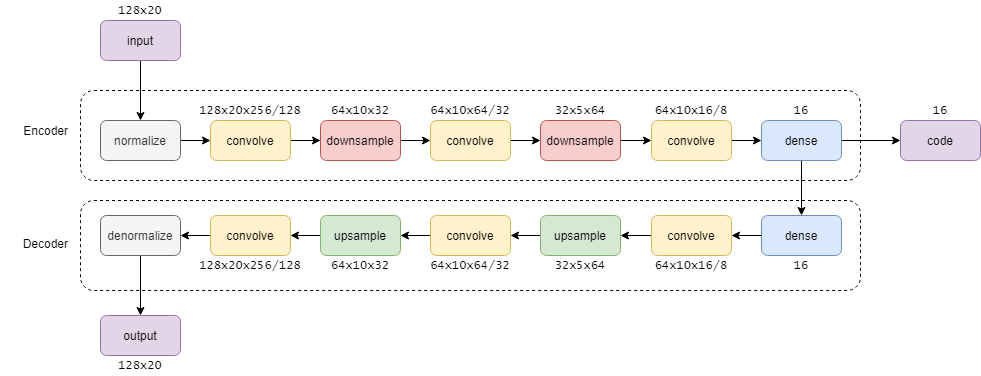

The diagram above was exported from draw.io. Its source (the exported page's mxGraphModel, read from the mxfile embedded in the PNG):
<mxGraphModel dx="1662" dy="745" grid="1" gridSize="10" guides="1" tooltips="1" connect="1" arrows="1" fold="1" page="1" pageScale="1" pageWidth="827" pageHeight="1169" math="0" shadow="0">
  <root>
    <mxCell id="0" />
    <mxCell id="1" parent="0" />
    <mxCell id="Ir5I7euKzVMy0GE-Crvo-56" value="" style="rounded=1;whiteSpace=wrap;html=1;fillColor=none;dashed=1;" parent="1" vertex="1">
      <mxGeometry x="320" y="440" width="780" height="90" as="geometry" />
    </mxCell>
    <mxCell id="Ir5I7euKzVMy0GE-Crvo-55" value="" style="rounded=1;whiteSpace=wrap;html=1;fillColor=none;dashed=1;" parent="1" vertex="1">
      <mxGeometry x="320" y="330" width="780" height="90" as="geometry" />
    </mxCell>
    <mxCell id="Ir5I7euKzVMy0GE-Crvo-6" value="" style="edgeStyle=orthogonalEdgeStyle;rounded=0;orthogonalLoop=1;jettySize=auto;html=1;" parent="1" source="Ir5I7euKzVMy0GE-Crvo-1" target="Ir5I7euKzVMy0GE-Crvo-4" edge="1">
      <mxGeometry relative="1" as="geometry" />
    </mxCell>
    <mxCell id="Ir5I7euKzVMy0GE-Crvo-1" value="convolve" style="rounded=1;whiteSpace=wrap;html=1;fillColor=#fff2cc;strokeColor=#d6b656;" parent="1" vertex="1">
      <mxGeometry x="450" y="360" width="80" height="40" as="geometry" />
    </mxCell>
    <mxCell id="Ir5I7euKzVMy0GE-Crvo-3" value="" style="edgeStyle=orthogonalEdgeStyle;rounded=0;orthogonalLoop=1;jettySize=auto;html=1;" parent="1" source="Ir5I7euKzVMy0GE-Crvo-2" target="Ir5I7euKzVMy0GE-Crvo-1" edge="1">
      <mxGeometry relative="1" as="geometry" />
    </mxCell>
    <mxCell id="Ir5I7euKzVMy0GE-Crvo-2" value="normalize" style="rounded=1;whiteSpace=wrap;html=1;fillColor=#f5f5f5;strokeColor=#666666;fontColor=#333333;" parent="1" vertex="1">
      <mxGeometry x="340" y="360" width="80" height="40" as="geometry" />
    </mxCell>
    <mxCell id="Ir5I7euKzVMy0GE-Crvo-8" value="" style="edgeStyle=orthogonalEdgeStyle;rounded=0;orthogonalLoop=1;jettySize=auto;html=1;" parent="1" source="Ir5I7euKzVMy0GE-Crvo-4" target="Ir5I7euKzVMy0GE-Crvo-7" edge="1">
      <mxGeometry relative="1" as="geometry" />
    </mxCell>
    <mxCell id="Ir5I7euKzVMy0GE-Crvo-4" value="downsample" style="rounded=1;whiteSpace=wrap;html=1;fillColor=#f8cecc;strokeColor=#b85450;" parent="1" vertex="1">
      <mxGeometry x="560" y="360" width="80" height="40" as="geometry" />
    </mxCell>
    <mxCell id="Ir5I7euKzVMy0GE-Crvo-10" value="" style="edgeStyle=orthogonalEdgeStyle;rounded=0;orthogonalLoop=1;jettySize=auto;html=1;" parent="1" source="Ir5I7euKzVMy0GE-Crvo-7" target="Ir5I7euKzVMy0GE-Crvo-9" edge="1">
      <mxGeometry relative="1" as="geometry" />
    </mxCell>
    <mxCell id="Ir5I7euKzVMy0GE-Crvo-7" value="convolve" style="rounded=1;whiteSpace=wrap;html=1;fillColor=#fff2cc;strokeColor=#d6b656;" parent="1" vertex="1">
      <mxGeometry x="670" y="360" width="80" height="40" as="geometry" />
    </mxCell>
    <mxCell id="-b8-y5qh4fVrsoJOc5A3-30" value="" style="edgeStyle=orthogonalEdgeStyle;rounded=0;orthogonalLoop=1;jettySize=auto;html=1;entryX=0;entryY=0.5;entryDx=0;entryDy=0;" edge="1" parent="1" source="Ir5I7euKzVMy0GE-Crvo-9" target="-b8-y5qh4fVrsoJOc5A3-23">
      <mxGeometry relative="1" as="geometry">
        <mxPoint x="890" y="380" as="targetPoint" />
      </mxGeometry>
    </mxCell>
    <mxCell id="Ir5I7euKzVMy0GE-Crvo-9" value="downsample" style="rounded=1;whiteSpace=wrap;html=1;fillColor=#f8cecc;strokeColor=#b85450;" parent="1" vertex="1">
      <mxGeometry x="780" y="360" width="80" height="40" as="geometry" />
    </mxCell>
    <mxCell id="Ir5I7euKzVMy0GE-Crvo-16" value="" style="edgeStyle=orthogonalEdgeStyle;rounded=0;orthogonalLoop=1;jettySize=auto;html=1;" parent="1" source="Ir5I7euKzVMy0GE-Crvo-11" target="Ir5I7euKzVMy0GE-Crvo-15" edge="1">
      <mxGeometry relative="1" as="geometry" />
    </mxCell>
    <mxCell id="Ir5I7euKzVMy0GE-Crvo-28" value="" style="edgeStyle=orthogonalEdgeStyle;rounded=0;orthogonalLoop=1;jettySize=auto;html=1;" parent="1" source="Ir5I7euKzVMy0GE-Crvo-11" target="Ir5I7euKzVMy0GE-Crvo-27" edge="1">
      <mxGeometry relative="1" as="geometry" />
    </mxCell>
    <mxCell id="Ir5I7euKzVMy0GE-Crvo-11" value="dense" style="rounded=1;whiteSpace=wrap;html=1;fillColor=#dae8fc;strokeColor=#6c8ebf;" parent="1" vertex="1">
      <mxGeometry x="1001" y="360" width="80" height="40" as="geometry" />
    </mxCell>
    <mxCell id="Ir5I7euKzVMy0GE-Crvo-14" value="" style="edgeStyle=orthogonalEdgeStyle;rounded=0;orthogonalLoop=1;jettySize=auto;html=1;" parent="1" source="Ir5I7euKzVMy0GE-Crvo-13" target="Ir5I7euKzVMy0GE-Crvo-2" edge="1">
      <mxGeometry relative="1" as="geometry" />
    </mxCell>
    <mxCell id="Ir5I7euKzVMy0GE-Crvo-13" value="input" style="rounded=1;whiteSpace=wrap;html=1;fillColor=#e1d5e7;strokeColor=#9673a6;" parent="1" vertex="1">
      <mxGeometry x="340" y="260" width="80" height="40" as="geometry" />
    </mxCell>
    <mxCell id="Ir5I7euKzVMy0GE-Crvo-15" value="code" style="rounded=1;whiteSpace=wrap;html=1;fillColor=#e1d5e7;strokeColor=#9673a6;" parent="1" vertex="1">
      <mxGeometry x="1140" y="360" width="80" height="40" as="geometry" />
    </mxCell>
    <mxCell id="Ir5I7euKzVMy0GE-Crvo-34" value="" style="edgeStyle=orthogonalEdgeStyle;rounded=0;orthogonalLoop=1;jettySize=auto;html=1;" parent="1" source="Ir5I7euKzVMy0GE-Crvo-18" target="Ir5I7euKzVMy0GE-Crvo-20" edge="1">
      <mxGeometry relative="1" as="geometry" />
    </mxCell>
    <mxCell id="Ir5I7euKzVMy0GE-Crvo-18" value="convolve" style="rounded=1;whiteSpace=wrap;html=1;fillColor=#fff2cc;strokeColor=#d6b656;" parent="1" vertex="1">
      <mxGeometry x="450" y="455" width="80" height="40" as="geometry" />
    </mxCell>
    <mxCell id="Ir5I7euKzVMy0GE-Crvo-36" value="" style="edgeStyle=orthogonalEdgeStyle;rounded=0;orthogonalLoop=1;jettySize=auto;html=1;" parent="1" source="Ir5I7euKzVMy0GE-Crvo-20" target="Ir5I7euKzVMy0GE-Crvo-35" edge="1">
      <mxGeometry relative="1" as="geometry" />
    </mxCell>
    <mxCell id="Ir5I7euKzVMy0GE-Crvo-20" value="denormalize" style="rounded=1;whiteSpace=wrap;html=1;fillColor=#f5f5f5;strokeColor=#666666;fontColor=#333333;" parent="1" vertex="1">
      <mxGeometry x="340" y="455" width="80" height="40" as="geometry" />
    </mxCell>
    <mxCell id="Ir5I7euKzVMy0GE-Crvo-33" value="" style="edgeStyle=orthogonalEdgeStyle;rounded=0;orthogonalLoop=1;jettySize=auto;html=1;" parent="1" source="Ir5I7euKzVMy0GE-Crvo-22" target="Ir5I7euKzVMy0GE-Crvo-18" edge="1">
      <mxGeometry relative="1" as="geometry" />
    </mxCell>
    <mxCell id="Ir5I7euKzVMy0GE-Crvo-22" value="upsample" style="rounded=1;whiteSpace=wrap;html=1;fillColor=#d5e8d4;strokeColor=#82b366;" parent="1" vertex="1">
      <mxGeometry x="560" y="455" width="80" height="40" as="geometry" />
    </mxCell>
    <mxCell id="Ir5I7euKzVMy0GE-Crvo-32" value="" style="edgeStyle=orthogonalEdgeStyle;rounded=0;orthogonalLoop=1;jettySize=auto;html=1;" parent="1" source="Ir5I7euKzVMy0GE-Crvo-24" target="Ir5I7euKzVMy0GE-Crvo-22" edge="1">
      <mxGeometry relative="1" as="geometry" />
    </mxCell>
    <mxCell id="Ir5I7euKzVMy0GE-Crvo-24" value="convolve" style="rounded=1;whiteSpace=wrap;html=1;fillColor=#fff2cc;strokeColor=#d6b656;" parent="1" vertex="1">
      <mxGeometry x="670" y="455" width="80" height="40" as="geometry" />
    </mxCell>
    <mxCell id="Ir5I7euKzVMy0GE-Crvo-31" value="" style="edgeStyle=orthogonalEdgeStyle;rounded=0;orthogonalLoop=1;jettySize=auto;html=1;" parent="1" source="Ir5I7euKzVMy0GE-Crvo-26" target="Ir5I7euKzVMy0GE-Crvo-24" edge="1">
      <mxGeometry relative="1" as="geometry" />
    </mxCell>
    <mxCell id="Ir5I7euKzVMy0GE-Crvo-26" value="upsample" style="rounded=1;whiteSpace=wrap;html=1;fillColor=#d5e8d4;strokeColor=#82b366;" parent="1" vertex="1">
      <mxGeometry x="780" y="455" width="80" height="40" as="geometry" />
    </mxCell>
    <mxCell id="Ir5I7euKzVMy0GE-Crvo-27" value="dense" style="rounded=1;whiteSpace=wrap;html=1;fillColor=#dae8fc;strokeColor=#6c8ebf;" parent="1" vertex="1">
      <mxGeometry x="1001" y="455" width="80" height="40" as="geometry" />
    </mxCell>
    <mxCell id="Ir5I7euKzVMy0GE-Crvo-35" value="output" style="rounded=1;whiteSpace=wrap;html=1;fillColor=#e1d5e7;strokeColor=#9673a6;" parent="1" vertex="1">
      <mxGeometry x="340" y="555" width="80" height="40" as="geometry" />
    </mxCell>
    <mxCell id="Ir5I7euKzVMy0GE-Crvo-37" value="&lt;font face=&quot;Lucida Console&quot;&gt;128x20&lt;/font&gt;" style="text;html=1;strokeColor=none;fillColor=none;align=center;verticalAlign=middle;whiteSpace=wrap;rounded=0;" parent="1" vertex="1">
      <mxGeometry x="360" y="240" width="40" height="20" as="geometry" />
    </mxCell>
    <mxCell id="Ir5I7euKzVMy0GE-Crvo-38" value="&lt;font face=&quot;Lucida Console&quot;&gt;128x20&lt;/font&gt;" style="text;html=1;strokeColor=none;fillColor=none;align=center;verticalAlign=middle;whiteSpace=wrap;rounded=0;" parent="1" vertex="1">
      <mxGeometry x="360" y="595" width="40" height="20" as="geometry" />
    </mxCell>
    <mxCell id="Ir5I7euKzVMy0GE-Crvo-39" value="&lt;font face=&quot;Lucida Console&quot;&gt;128x20x256/128&lt;/font&gt;" style="text;html=1;strokeColor=none;fillColor=none;align=center;verticalAlign=middle;whiteSpace=wrap;rounded=0;" parent="1" vertex="1">
      <mxGeometry x="470" y="340" width="40" height="20" as="geometry" />
    </mxCell>
    <mxCell id="Ir5I7euKzVMy0GE-Crvo-40" value="&lt;font face=&quot;Lucida Console&quot;&gt;64x10x32&lt;/font&gt;" style="text;html=1;strokeColor=none;fillColor=none;align=center;verticalAlign=middle;whiteSpace=wrap;rounded=0;" parent="1" vertex="1">
      <mxGeometry x="580" y="340" width="40" height="20" as="geometry" />
    </mxCell>
    <mxCell id="Ir5I7euKzVMy0GE-Crvo-42" value="&lt;font face=&quot;Lucida Console&quot;&gt;64x10x64/32&lt;/font&gt;" style="text;html=1;strokeColor=none;fillColor=none;align=center;verticalAlign=middle;whiteSpace=wrap;rounded=0;" parent="1" vertex="1">
      <mxGeometry x="690" y="340" width="40" height="20" as="geometry" />
    </mxCell>
    <mxCell id="Ir5I7euKzVMy0GE-Crvo-43" value="&lt;font face=&quot;Lucida Console&quot;&gt;32x5x64&lt;/font&gt;" style="text;html=1;strokeColor=none;fillColor=none;align=center;verticalAlign=middle;whiteSpace=wrap;rounded=0;" parent="1" vertex="1">
      <mxGeometry x="800" y="340" width="40" height="20" as="geometry" />
    </mxCell>
    <mxCell id="Ir5I7euKzVMy0GE-Crvo-44" value="&lt;font face=&quot;Lucida Console&quot;&gt;16&lt;/font&gt;" style="text;html=1;strokeColor=none;fillColor=none;align=center;verticalAlign=middle;whiteSpace=wrap;rounded=0;" parent="1" vertex="1">
      <mxGeometry x="1021" y="340" width="40" height="20" as="geometry" />
    </mxCell>
    <mxCell id="Ir5I7euKzVMy0GE-Crvo-45" value="&lt;font face=&quot;Lucida Console&quot;&gt;16&lt;/font&gt;" style="text;html=1;strokeColor=none;fillColor=none;align=center;verticalAlign=middle;whiteSpace=wrap;rounded=0;" parent="1" vertex="1">
      <mxGeometry x="1160" y="340" width="40" height="20" as="geometry" />
    </mxCell>
    <mxCell id="Ir5I7euKzVMy0GE-Crvo-50" value="&lt;font face=&quot;Lucida Console&quot;&gt;16&lt;/font&gt;" style="text;html=1;strokeColor=none;fillColor=none;align=center;verticalAlign=middle;whiteSpace=wrap;rounded=0;" parent="1" vertex="1">
      <mxGeometry x="1021" y="495" width="40" height="20" as="geometry" />
    </mxCell>
    <mxCell id="Ir5I7euKzVMy0GE-Crvo-57" value="Encoder" style="text;html=1;strokeColor=none;fillColor=none;align=right;verticalAlign=middle;whiteSpace=wrap;rounded=0;dashed=1;" parent="1" vertex="1">
      <mxGeometry x="270" y="360" width="40" height="20" as="geometry" />
    </mxCell>
    <mxCell id="Ir5I7euKzVMy0GE-Crvo-58" value="&lt;div&gt;&lt;span&gt;&lt;font face=&quot;helvetica&quot;&gt;Decoder&lt;/font&gt;&lt;/span&gt;&lt;/div&gt;" style="text;whiteSpace=wrap;html=1;align=right;" parent="1" vertex="1">
      <mxGeometry x="240" y="470" width="70" height="30" as="geometry" />
    </mxCell>
    <mxCell id="-b8-y5qh4fVrsoJOc5A3-22" value="" style="edgeStyle=orthogonalEdgeStyle;rounded=0;orthogonalLoop=1;jettySize=auto;html=1;" edge="1" parent="1" source="-b8-y5qh4fVrsoJOc5A3-23">
      <mxGeometry relative="1" as="geometry">
        <mxPoint x="1001" y="380" as="targetPoint" />
      </mxGeometry>
    </mxCell>
    <mxCell id="-b8-y5qh4fVrsoJOc5A3-23" value="convolve" style="rounded=1;whiteSpace=wrap;html=1;fillColor=#fff2cc;strokeColor=#d6b656;" vertex="1" parent="1">
      <mxGeometry x="891" y="360" width="80" height="40" as="geometry" />
    </mxCell>
    <mxCell id="-b8-y5qh4fVrsoJOc5A3-28" value="" style="edgeStyle=orthogonalEdgeStyle;rounded=0;orthogonalLoop=1;jettySize=auto;html=1;entryX=1;entryY=0.5;entryDx=0;entryDy=0;" edge="1" parent="1" source="-b8-y5qh4fVrsoJOc5A3-24" target="Ir5I7euKzVMy0GE-Crvo-26">
      <mxGeometry relative="1" as="geometry" />
    </mxCell>
    <mxCell id="-b8-y5qh4fVrsoJOc5A3-24" value="convolve" style="rounded=1;whiteSpace=wrap;html=1;fillColor=#fff2cc;strokeColor=#d6b656;" vertex="1" parent="1">
      <mxGeometry x="891" y="455" width="80" height="40" as="geometry" />
    </mxCell>
    <mxCell id="-b8-y5qh4fVrsoJOc5A3-25" value="" style="edgeStyle=orthogonalEdgeStyle;rounded=0;orthogonalLoop=1;jettySize=auto;html=1;" edge="1" parent="1" target="-b8-y5qh4fVrsoJOc5A3-24">
      <mxGeometry relative="1" as="geometry">
        <mxPoint x="1001" y="475" as="sourcePoint" />
      </mxGeometry>
    </mxCell>
    <mxCell id="-b8-y5qh4fVrsoJOc5A3-26" value="&lt;font face=&quot;Lucida Console&quot;&gt;64x10x16/8&lt;/font&gt;" style="text;html=1;strokeColor=none;fillColor=none;align=center;verticalAlign=middle;whiteSpace=wrap;rounded=0;" vertex="1" parent="1">
      <mxGeometry x="911" y="340" width="40" height="20" as="geometry" />
    </mxCell>
    <mxCell id="-b8-y5qh4fVrsoJOc5A3-36" value="&lt;font face=&quot;Lucida Console&quot;&gt;128x20x256/128&lt;/font&gt;" style="text;html=1;strokeColor=none;fillColor=none;align=center;verticalAlign=middle;whiteSpace=wrap;rounded=0;" vertex="1" parent="1">
      <mxGeometry x="470" y="495" width="40" height="20" as="geometry" />
    </mxCell>
    <mxCell id="-b8-y5qh4fVrsoJOc5A3-37" value="&lt;font face=&quot;Lucida Console&quot;&gt;64x10x32&lt;/font&gt;" style="text;html=1;strokeColor=none;fillColor=none;align=center;verticalAlign=middle;whiteSpace=wrap;rounded=0;" vertex="1" parent="1">
      <mxGeometry x="580" y="495" width="40" height="20" as="geometry" />
    </mxCell>
    <mxCell id="-b8-y5qh4fVrsoJOc5A3-38" value="&lt;font face=&quot;Lucida Console&quot;&gt;64x10x64/32&lt;/font&gt;" style="text;html=1;strokeColor=none;fillColor=none;align=center;verticalAlign=middle;whiteSpace=wrap;rounded=0;" vertex="1" parent="1">
      <mxGeometry x="690" y="495" width="40" height="20" as="geometry" />
    </mxCell>
    <mxCell id="-b8-y5qh4fVrsoJOc5A3-39" value="&lt;font face=&quot;Lucida Console&quot;&gt;32x5x64&lt;/font&gt;" style="text;html=1;strokeColor=none;fillColor=none;align=center;verticalAlign=middle;whiteSpace=wrap;rounded=0;" vertex="1" parent="1">
      <mxGeometry x="800" y="495" width="40" height="20" as="geometry" />
    </mxCell>
    <mxCell id="-b8-y5qh4fVrsoJOc5A3-40" value="&lt;font face=&quot;Lucida Console&quot;&gt;64x10x16/8&lt;/font&gt;" style="text;html=1;strokeColor=none;fillColor=none;align=center;verticalAlign=middle;whiteSpace=wrap;rounded=0;" vertex="1" parent="1">
      <mxGeometry x="911" y="495" width="40" height="20" as="geometry" />
    </mxCell>
  </root>
</mxGraphModel>